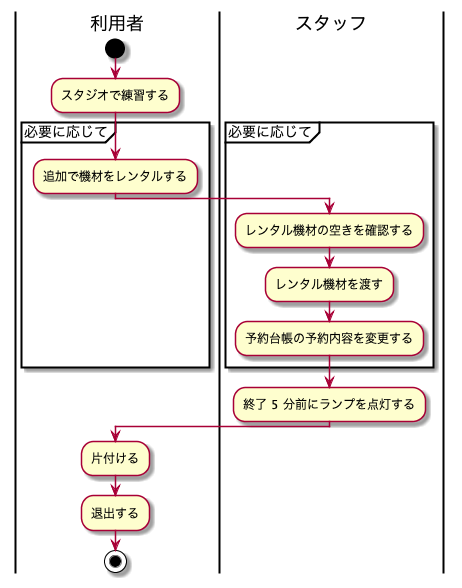

The diagram above was rendered by PlantUML. Its source (embedded in the PNG):
@startuml BusinessFlow

|利用者|
start
:スタジオで練習する;

partition 必要に応じて {
    :追加で機材をレンタルする;

    |スタッフ|
    :レンタル機材の空きを確認する;
    :レンタル機材を渡す;
    :予約台帳の予約内容を変更する;
}

:終了 5 分前にランプを点灯する;

|利用者|
:片付ける;
:退出する;

stop

@enduml